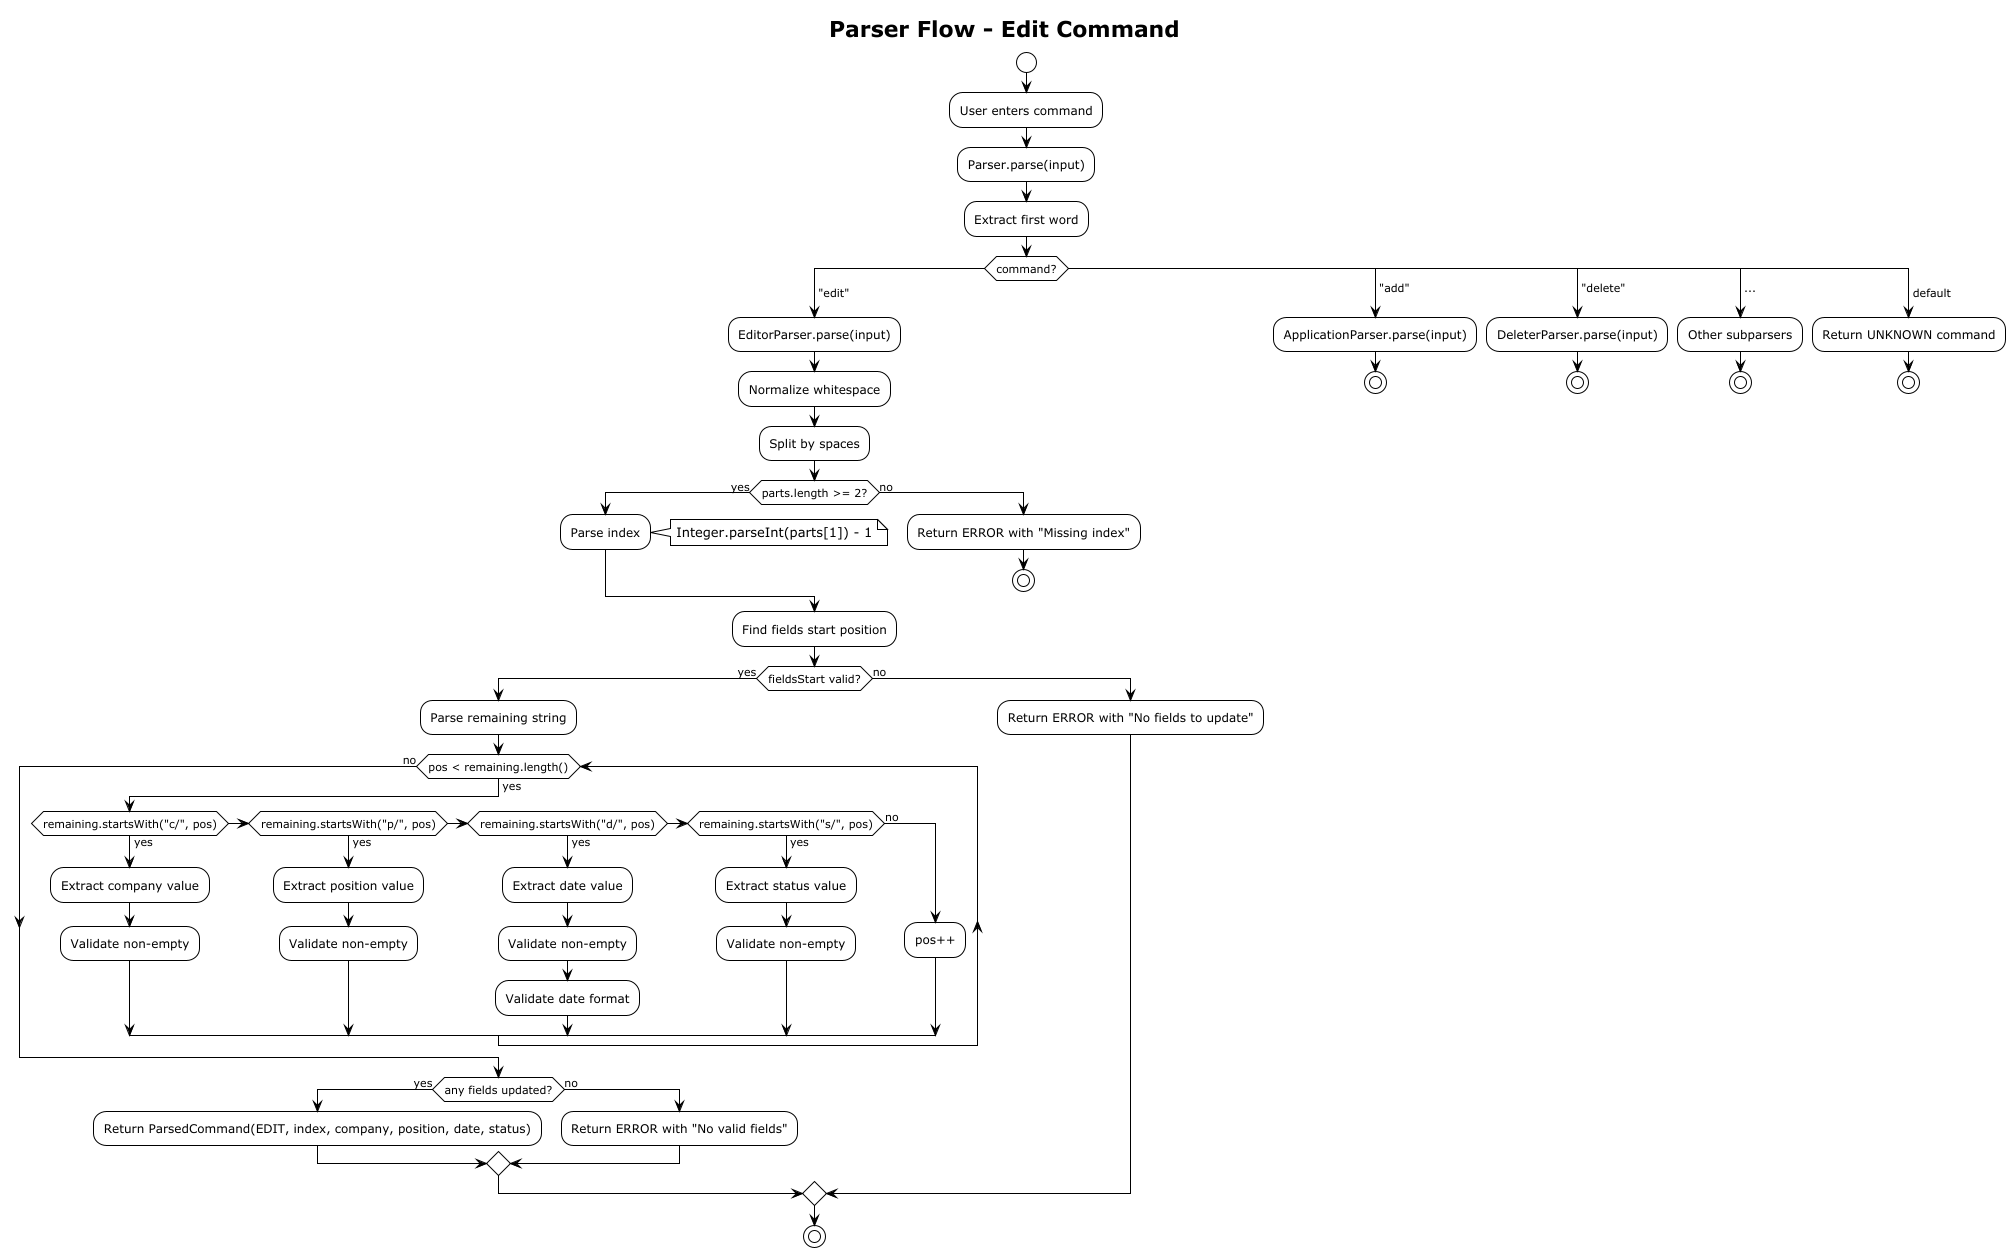

The diagram above was rendered by PlantUML. Its source (embedded in the PNG):
@startuml
!theme plain
title Parser Flow - Edit Command

start

:User enters command;
:Parser.parse(input);

:Extract first word;

switch (command?)
case ( "edit" )
    :EditorParser.parse(input);
    :Normalize whitespace;
    :Split by spaces;
    
    if (parts.length >= 2?) then (yes)
        :Parse index;
        note right
          Integer.parseInt(parts[1]) - 1
        end note
    else (no)
        :Return ERROR with "Missing index";
        stop
    endif
    
    :Find fields start position;
    
    if (fieldsStart valid?) then (yes)
        :Parse remaining string;
        while (pos < remaining.length()) is (yes)
            if (remaining.startsWith("c/", pos)) then (yes)
                :Extract company value;
                :Validate non-empty;
            elseif (remaining.startsWith("p/", pos)) then (yes)
                :Extract position value;
                :Validate non-empty;
            elseif (remaining.startsWith("d/", pos)) then (yes)
                :Extract date value;
                :Validate non-empty;
                :Validate date format;
            elseif (remaining.startsWith("s/", pos)) then (yes)
                :Extract status value;
                :Validate non-empty;
            else (no)
                :pos++;
            endif
        endwhile (no)
        
        if (any fields updated?) then (yes)
            :Return ParsedCommand(EDIT, index, company, position, date, status);
        else (no)
            :Return ERROR with "No valid fields";
        endif
    else (no)
        :Return ERROR with "No fields to update";
    endif
    
    stop
    
case ( "add" )
    :ApplicationParser.parse(input);
    stop
case ( "delete" )
    :DeleterParser.parse(input);
    stop
case ( ... )
    :Other subparsers;
    stop
case ( default )
    :Return UNKNOWN command;
    stop
endswitch

@enduml